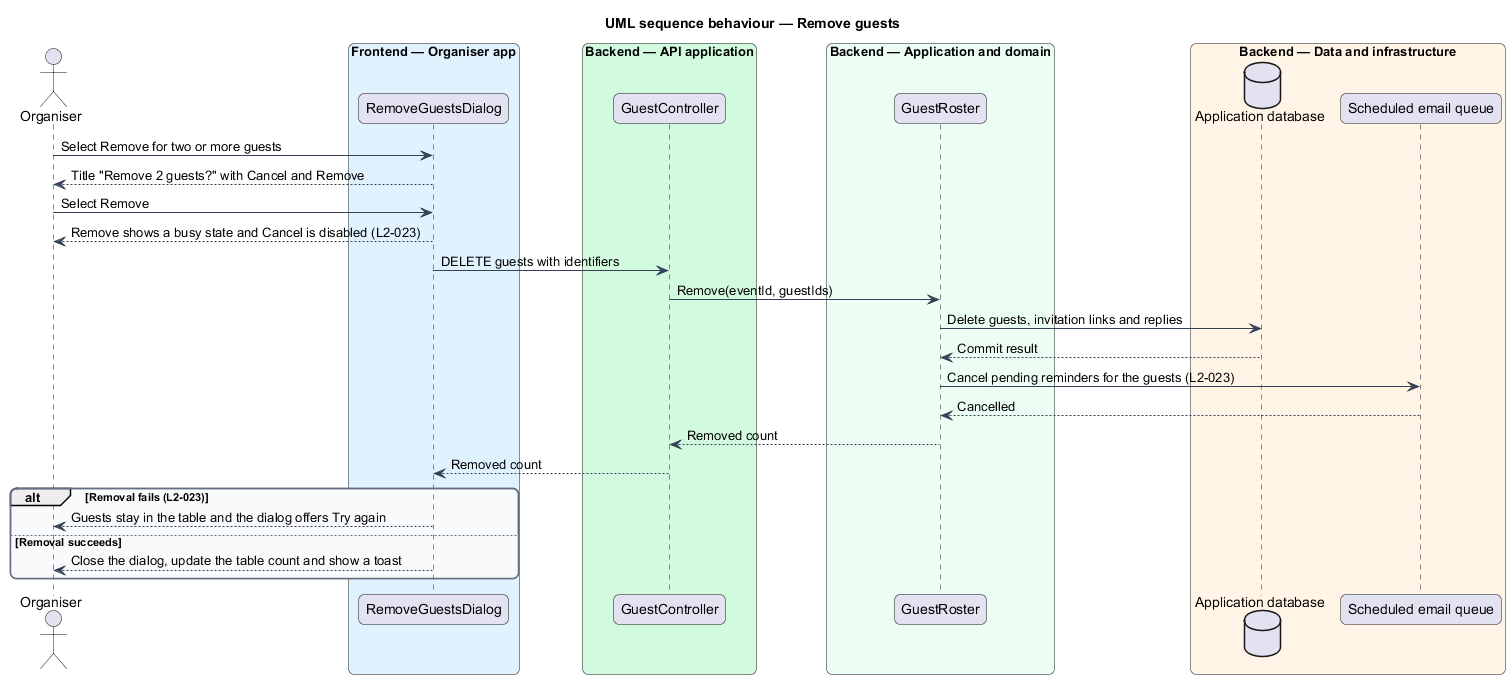

The diagram above was rendered by PlantUML. Its source (embedded in the PNG):
@startuml
title UML sequence behaviour — Remove guests
skinparam backgroundColor #FFFFFF
skinparam shadowing false
skinparam roundcorner 12
skinparam defaultFontName Arial
skinparam ArrowColor #344054
skinparam rectangle {
  BorderColor #344054
  FontColor #101828
}
skinparam package {
  BorderColor #667085
  FontColor #101828
  BackgroundColor #F9FAFB
}
actor "Organiser" as actor
box "Frontend — Organiser app" #E0F2FE
  participant "RemoveGuestsDialog" as dialog
end box
box "Backend — API application" #D1FADF
  participant "GuestController" as controller
end box
box "Backend — Application and domain" #ECFDF3
  participant "GuestRoster" as roster
end box
box "Backend — Data and infrastructure" #FFF4E5
  database "Application database" as db
  participant "Scheduled email queue" as queue
end box

actor -> dialog : Select Remove for two or more guests
dialog --> actor : Title "Remove 2 guests?" with Cancel and Remove
actor -> dialog : Select Remove
dialog --> actor : Remove shows a busy state and Cancel is disabled (L2-023)
dialog -> controller : DELETE guests with identifiers
controller -> roster : Remove(eventId, guestIds)
roster -> db : Delete guests, invitation links and replies
db --> roster : Commit result
roster -> queue : Cancel pending reminders for the guests (L2-023)
queue --> roster : Cancelled
roster --> controller : Removed count
controller --> dialog : Removed count
alt Removal fails (L2-023)
  dialog --> actor : Guests stay in the table and the dialog offers Try again
else Removal succeeds
  dialog --> actor : Close the dialog, update the table count and show a toast
end
@enduml